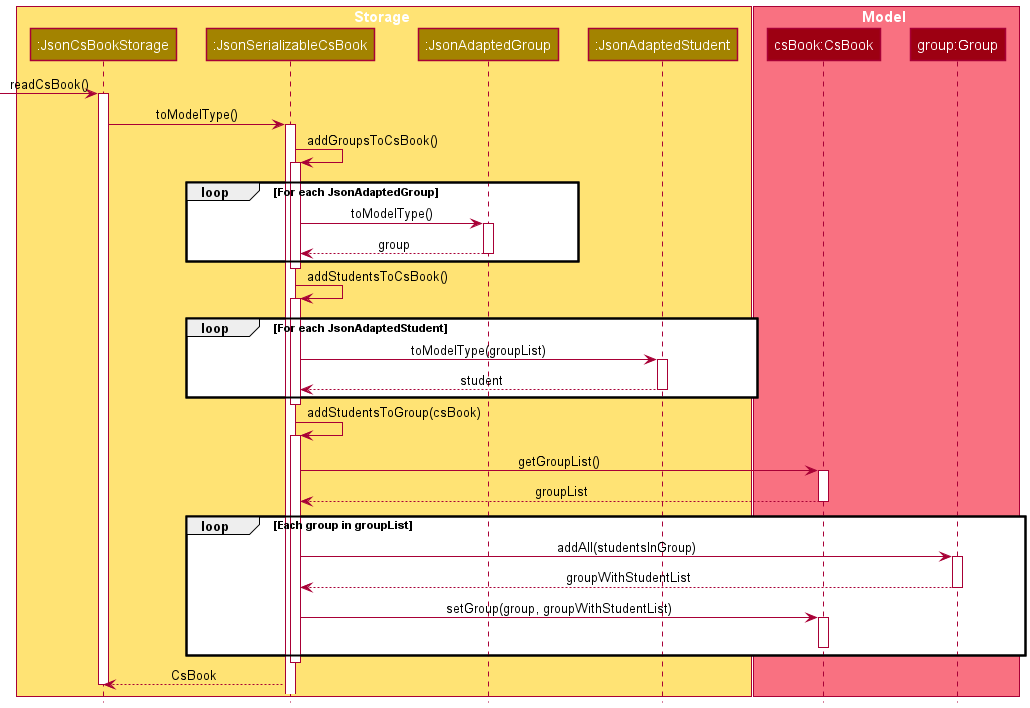

The diagram above was rendered by PlantUML. Its source (embedded in the PNG):
@startuml
!include style.puml

box Storage STORAGE_COLOR_T1
participant ":JsonCsBookStorage" as JsonCsBookStorage STORAGE_COLOR
participant ":JsonSerializableCsBook" as JsonSerializableCsBook STORAGE_COLOR
participant ":JsonAdaptedGroup" as JsonAdaptedGroup STORAGE_COLOR
participant ":JsonAdaptedStudent" as JsonAdaptedStudent STORAGE_COLOR
end box

box Model MODEL_COLOR_T1
participant "csBook:CsBook" as CsBook MODEL_COLOR
participant "group:Group" as Group MODEL_COLOR
end box

[-> JsonCsBookStorage : readCsBook()
activate JsonCsBookStorage

JsonCsBookStorage -> JsonSerializableCsBook : toModelType()
activate JsonSerializableCsBook

JsonSerializableCsBook -> JsonSerializableCsBook : addGroupsToCsBook()
activate JsonSerializableCsBook
loop For each JsonAdaptedGroup
    JsonSerializableCsBook -> JsonAdaptedGroup : toModelType()
    activate JsonAdaptedGroup
        return group
    deactivate JsonAdaptedGroup

end
deactivate JsonSerializableCsBook


JsonSerializableCsBook -> JsonSerializableCsBook : addStudentsToCsBook()
activate JsonSerializableCsBook
loop For each JsonAdaptedStudent
    JsonSerializableCsBook -> JsonAdaptedStudent : toModelType(groupList)
    activate JsonAdaptedStudent
    return student
    deactivate JsonAdaptedStudent

end
deactivate JsonSerializableCsBook

JsonSerializableCsBook -> JsonSerializableCsBook : addStudentsToGroup(csBook)
activate JsonSerializableCsBook

JsonSerializableCsBook -> CsBook : getGroupList()
activate CsBook
return groupList
deactivate CsBook

loop Each group in groupList
JsonSerializableCsBook -> Group : addAll(studentsInGroup)
activate Group
return groupWithStudentList
JsonSerializableCsBook -> CsBook : setGroup(group, groupWithStudentList)
activate CsBook
deactivate CsBook
end
deactivate JsonSerializableCsBook

JsonSerializableCsBook --> JsonCsBookStorage : CsBook
deactivate JsonCsBookStorage


@enduml